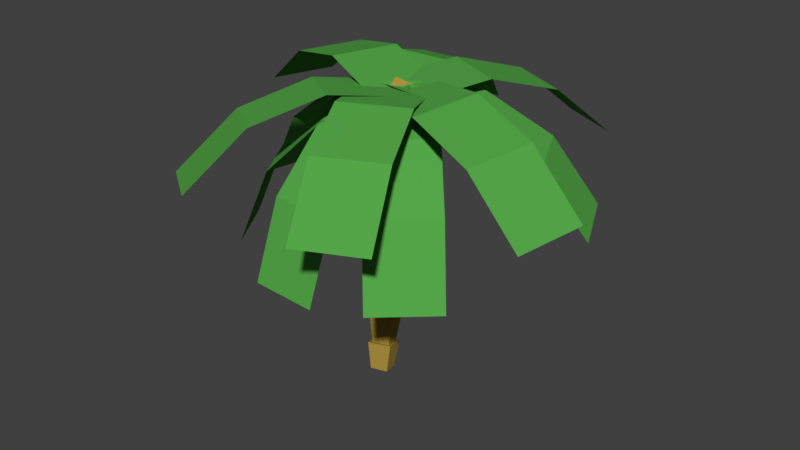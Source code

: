 # Source: Palm_Tree_1.blend  (saved by Blender 2.79.0; exported with 4.5.12 LTS)
import bpy
from mathutils import Matrix  # noqa: F401  (used for matrix-valued properties, if any)

bpy.ops.wm.read_factory_settings(use_empty=True)
scene = bpy.context.scene
scene.name = 'Scene'

# ---- collections
col_collection_1 = bpy.data.collections.new('Collection 1'); scene.collection.children.link(col_collection_1)

# ---- materials (node trees are filled in below, after node groups)
mat_wood_palm_tree = bpy.data.materials.new('Wood_Palm_Tree')
mat_wood_palm_tree.alpha_threshold = 0.0
mat_wood_palm_tree.roughness = 0.5
mat_leaf_palm_tree = bpy.data.materials.new('Leaf_Palm_Tree')
mat_leaf_palm_tree.alpha_threshold = 0.0
mat_leaf_palm_tree.roughness = 0.5

# ---- material node trees
mat_wood_palm_tree.use_nodes = True; mat_wood_palm_tree.node_tree.nodes.clear()
_N = mat_wood_palm_tree.node_tree.nodes; _L = mat_wood_palm_tree.node_tree.links
n0 = _N.new('ShaderNodeOutputMaterial'); n0.name = 'Material Output'; n0.location = (300, 300)
n1 = _N.new('ShaderNodeBsdfDiffuse'); n1.name = 'Diffuse BSDF'; n1.location = (10, 300)
n1.inputs[0].default_value = (0.3931, 0.271, 0.0506, 1.0)
_L.new(n1.outputs[0], n0.inputs[0])
n0.is_active_output = True
mat_leaf_palm_tree.use_nodes = True; mat_leaf_palm_tree.node_tree.nodes.clear()
_N = mat_leaf_palm_tree.node_tree.nodes; _L = mat_leaf_palm_tree.node_tree.links
n0 = _N.new('ShaderNodeOutputMaterial'); n0.name = 'Material Output'; n0.location = (300, 300)
n1 = _N.new('ShaderNodeBsdfDiffuse'); n1.name = 'Diffuse BSDF'; n1.location = (10, 300)
n1.inputs[0].default_value = (0.09077, 0.3844, 0.06655, 1.0)
_L.new(n1.outputs[0], n0.inputs[0])
n0.is_active_output = True

# ---- world
world_world = bpy.data.worlds.new('World'); scene.world = world_world
world_world.color = (0.05088, 0.05088, 0.05088)
world_world.use_sun_shadow = False
world_world.sun_shadow_jitter_overblur = 0.0
world_world.cycles.sampling_method = 'MANUAL'

# ---- meshes
me_cube = bpy.data.meshes.new('Cube')
me_cube.from_pydata([(-0.08979, -0.09411, -0.001871), (-0.1264, -0.07915, 0.1988), (-0.1235, 0.02746, -0.0264), (-0.1717, 0.08571, 0.1534), (0.03396, -0.05951, -0.0002416), (0.0435, -0.03037, 0.2064), (0.0002963, 0.06206, -0.02477), (-0.001795, 0.1345, 0.161), (-0.1093, -0.04993, 0.1936), (-0.1544, -0.02518, 0.3916), (-0.1422, 0.06983, 0.1606), (-0.1979, 0.1362, 0.3336), (0.01407, -0.0145, 0.1991), (0.01467, 0.0252, 0.405), (-0.01883, 0.1053, 0.1661), (-0.02883, 0.1866, 0.3471), (-0.1372, 0.00378, 0.3855), (-0.1929, 0.04072, 0.579), (-0.1688, 0.121, 0.3434), (-0.2338, 0.1976, 0.5081), (-0.0144, 0.04038, 0.3952), (-0.02511, 0.09321, 0.5984), (-0.046, 0.1576, 0.3532), (-0.06596, 0.2501, 0.5275), (-0.1755, 0.06936, 0.5719), (-0.2423, 0.1187, 0.7586), (-0.2052, 0.1833, 0.5205), (-0.2802, 0.2708, 0.6766), (-0.05364, 0.1075, 0.586), (-0.07592, 0.1734, 0.7833), (-0.08332, 0.2214, 0.5346), (-0.1138, 0.3255, 0.7013), (-0.2247, 0.147, 0.7508), (-0.2991, 0.2044, 0.9304), (-0.2522, 0.2574, 0.6912), (-0.3355, 0.3543, 0.8438), (-0.1039, 0.1867, 0.7687), (-0.1334, 0.2602, 0.9573), (-0.1314, 0.2972, 0.7091), (-0.1698, 0.4101, 0.8707), (-0.2814, 0.2325, 0.9223), (-0.3525, 0.2856, 1.099), (-0.3078, 0.3414, 0.8594), (-0.3929, 0.4416, 1.026), (-0.161, 0.2731, 0.9418), (-0.185, 0.3386, 1.119), (-0.1875, 0.382, 0.8789), (-0.2254, 0.4946, 1.047), (-0.3351, 0.3142, 1.092), (-0.3807, 0.3367, 1.27), (-0.3645, 0.4275, 1.039), (-0.4276, 0.505, 1.243), (-0.2135, 0.3527, 1.107), (-0.2103, 0.3841, 1.27), (-0.2428, 0.466, 1.054), (-0.2572, 0.5525, 1.243), (-0.3638, 0.3662, 1.267), (-0.3671, 0.338, 1.446), (-0.3979, 0.4885, 1.247), (-0.4091, 0.5066, 1.479), (-0.24, 0.4006, 1.267), (-0.1989, 0.3853, 1.418), (-0.2741, 0.5229, 1.247), (-0.2409, 0.5539, 1.451), (-0.3498, 0.3675, 1.446), (-0.3131, 0.2907, 1.617), (-0.3803, 0.49, 1.47), (-0.344, 0.4499, 1.688), (-0.2277, 0.4019, 1.426), (-0.15, 0.3424, 1.572), (-0.2582, 0.5244, 1.45), (-0.1809, 0.5016, 1.643), (-0.295, 0.3196, 1.621), (-0.2384, 0.2179, 1.78), (-0.3175, 0.4352, 1.672), (-0.2619, 0.3699, 1.867), (-0.1765, 0.3571, 1.588), (-0.07872, 0.2729, 1.727), (-0.199, 0.4727, 1.639), (-0.1022, 0.4249, 1.815), (-0.2198, 0.2462, 1.785), (-0.1539, 0.1327, 1.935), (-0.2369, 0.3567, 1.848), (-0.1732, 0.2805, 2.031), (-0.1038, 0.2862, 1.747), (0.003846, 0.1896, 1.879), (-0.1209, 0.3966, 1.81), (-0.01546, 0.3374, 1.974), (-0.135, 0.1607, 1.941), (-0.06428, 0.04091, 2.085), (-0.149, 0.2681, 2.01), (-0.08095, 0.186, 2.185), (-0.02037, 0.2021, 1.9), (0.09224, 0.09907, 2.027), (-0.0344, 0.3094, 1.969), (0.07557, 0.2442, 2.127)], [], [(0, 1, 3, 2), (2, 3, 7, 6), (6, 7, 5, 4), (4, 5, 1, 0), (2, 6, 4, 0), (7, 3, 1, 5), (8, 9, 11, 10), (10, 11, 15, 14), (14, 15, 13, 12), (12, 13, 9, 8), (10, 14, 12, 8), (15, 11, 9, 13), (16, 17, 19, 18), (18, 19, 23, 22), (22, 23, 21, 20), (20, 21, 17, 16), (18, 22, 20, 16), (23, 19, 17, 21), (24, 25, 27, 26), (26, 27, 31, 30), (30, 31, 29, 28), (28, 29, 25, 24), (26, 30, 28, 24), (31, 27, 25, 29), (32, 33, 35, 34), (34, 35, 39, 38), (38, 39, 37, 36), (36, 37, 33, 32), (34, 38, 36, 32), (39, 35, 33, 37), (40, 41, 43, 42), (42, 43, 47, 46), (46, 47, 45, 44), (44, 45, 41, 40), (42, 46, 44, 40), (47, 43, 41, 45), (48, 49, 51, 50), (50, 51, 55, 54), (54, 55, 53, 52), (52, 53, 49, 48), (50, 54, 52, 48), (55, 51, 49, 53), (56, 57, 59, 58), (58, 59, 63, 62), (62, 63, 61, 60), (60, 61, 57, 56), (58, 62, 60, 56), (63, 59, 57, 61), (64, 65, 67, 66), (66, 67, 71, 70), (70, 71, 69, 68), (68, 69, 65, 64), (66, 70, 68, 64), (71, 67, 65, 69), (72, 73, 75, 74), (74, 75, 79, 78), (78, 79, 77, 76), (76, 77, 73, 72), (74, 78, 76, 72), (79, 75, 73, 77), (80, 81, 83, 82), (82, 83, 87, 86), (86, 87, 85, 84), (84, 85, 81, 80), (82, 86, 84, 80), (87, 83, 81, 85), (88, 89, 91, 90), (90, 91, 95, 94), (94, 95, 93, 92), (92, 93, 89, 88), (90, 94, 92, 88), (95, 91, 89, 93)])
me_cube.materials.append(mat_wood_palm_tree)
me_cube.use_remesh_preserve_volume = False
me_cube.use_remesh_preserve_attributes = False
me_cube.use_mirror_vertex_groups = False
me_cube.update()
me_plane_001 = bpy.data.meshes.new('Plane.001')
me_plane_001.from_pydata([(-1.538, 0.4568, 1.772), (-0.0407, -0.08363, 2.115), (-1.365, 0.9375, 1.772), (0.1328, 0.3971, 2.115), (-1.087, 0.2942, 2.125), (-0.5883, 0.114, 2.24), (-0.4148, 0.5947, 2.24), (-0.9139, 0.7749, 2.125)], [], [(5, 1, 3, 6), (0, 4, 7, 2), (4, 5, 6, 7)])
me_plane_001.materials.append(mat_leaf_palm_tree)
me_plane_001.use_remesh_preserve_volume = False
me_plane_001.use_remesh_preserve_attributes = False
me_plane_001.use_mirror_vertex_groups = False
me_plane_001.update()
me_plane_002 = bpy.data.meshes.new('Plane.002')
me_plane_002.from_pydata([(-0.732, 1.489, 1.646), (-0.2148, 0.02795, 2.145), (-0.2474, 1.643, 1.594), (0.2698, 0.1816, 2.093), (-0.5596, 1.081, 2.044), (-0.3872, 0.594, 2.21), (0.0974, 0.7477, 2.158), (-0.07501, 1.235, 1.991)], [], [(5, 1, 3, 6), (0, 4, 7, 2), (4, 5, 6, 7)])
me_plane_002.materials.append(mat_leaf_palm_tree)
me_plane_002.use_remesh_preserve_volume = False
me_plane_002.use_remesh_preserve_attributes = False
me_plane_002.use_mirror_vertex_groups = False
me_plane_002.update()
me_plane_003 = bpy.data.meshes.new('Plane.003')
me_plane_003.from_pydata([(-0.6552, -1.229, 1.646), (0.2041, 0.06092, 2.145), (-1.069, -0.9336, 1.594), (-0.2094, 0.3566, 2.093), (-0.432, -0.8466, 2.044), (-0.1455, -0.4165, 2.21), (-0.559, -0.1208, 2.158), (-0.8455, -0.5509, 1.991)], [], [(5, 1, 3, 6), (0, 4, 7, 2), (4, 5, 6, 7)])
me_plane_003.materials.append(mat_leaf_palm_tree)
me_plane_003.use_remesh_preserve_volume = False
me_plane_003.use_remesh_preserve_attributes = False
me_plane_003.use_mirror_vertex_groups = False
me_plane_003.update()
me_plane_004 = bpy.data.meshes.new('Plane.004')
me_plane_004.from_pydata([(0.8339, -1.116, 1.669), (0.1679, 0.3007, 2.119), (0.3714, -1.333, 1.669), (-0.2946, 0.08321, 2.119), (0.6406, -0.7046, 2.054), (0.4186, -0.2326, 2.204), (-0.04385, -0.45, 2.204), (0.1781, -0.9221, 2.054)], [], [(5, 1, 3, 6), (0, 4, 7, 2), (4, 5, 6, 7)])
me_plane_004.materials.append(mat_leaf_palm_tree)
me_plane_004.use_remesh_preserve_volume = False
me_plane_004.use_remesh_preserve_attributes = False
me_plane_004.use_mirror_vertex_groups = False
me_plane_004.update()
me_plane_005 = bpy.data.meshes.new('Plane.005')
me_plane_005.from_pydata([(0.4377, 1.603, 1.664), (-0.2452, 0.1979, 2.123), (0.8974, 1.38, 1.664), (0.2145, -0.02544, 2.123), (0.2402, 1.197, 2.052), (0.01257, 0.7284, 2.205), (0.4722, 0.505, 2.205), (0.6999, 0.9734, 2.052)], [], [(5, 1, 3, 6), (0, 4, 7, 2), (4, 5, 6, 7)])
me_plane_005.materials.append(mat_leaf_palm_tree)
me_plane_005.use_remesh_preserve_volume = False
me_plane_005.use_remesh_preserve_attributes = False
me_plane_005.use_mirror_vertex_groups = False
me_plane_005.update()
me_plane_006 = bpy.data.meshes.new('Plane.006')
me_plane_006.from_pydata([(1.502, 0.03936, 1.646), (-0.009268, 0.3848, 2.145), (1.372, -0.4522, 1.594), (-0.1389, -0.1068, 2.093), (1.065, 0.1122, 2.044), (0.5612, 0.2274, 2.21), (0.4315, -0.2642, 2.158), (0.9353, -0.3793, 1.991)], [], [(5, 1, 3, 6), (0, 4, 7, 2), (4, 5, 6, 7)])
me_plane_006.materials.append(mat_leaf_palm_tree)
me_plane_006.use_remesh_preserve_volume = False
me_plane_006.use_remesh_preserve_attributes = False
me_plane_006.use_mirror_vertex_groups = False
me_plane_006.update()
me_plane_007 = bpy.data.meshes.new('Plane.007')
me_plane_007.from_pydata([(0.144, -0.9347, 0.9801), (0.2147, 0.1982, 2.148), (-0.366, -0.9029, 0.9801), (-0.2953, 0.23, 2.148), (0.1567, -0.732, 1.54), (0.1802, -0.3544, 1.929), (-0.3298, -0.3226, 1.929), (-0.3534, -0.7002, 1.54)], [], [(5, 1, 3, 6), (0, 4, 7, 2), (4, 5, 6, 7)])
me_plane_007.materials.append(mat_leaf_palm_tree)
me_plane_007.use_remesh_preserve_volume = False
me_plane_007.use_remesh_preserve_attributes = False
me_plane_007.use_mirror_vertex_groups = False
me_plane_007.update()
me_plane_008 = bpy.data.meshes.new('Plane.008')
me_plane_008.from_pydata([(-0.8397, -0.6098, 1.008), (0.1532, -0.000812, 2.146), (-1.107, -0.1741, 1.008), (-0.114, 0.4348, 2.146), (-0.6544, -0.4961, 1.562), (-0.3235, -0.2931, 1.942), (-0.5906, 0.1425, 1.942), (-0.9216, -0.06046, 1.562)], [], [(5, 1, 3, 6), (0, 4, 7, 2), (4, 5, 6, 7)])
me_plane_008.materials.append(mat_leaf_palm_tree)
me_plane_008.use_remesh_preserve_volume = False
me_plane_008.use_remesh_preserve_attributes = False
me_plane_008.use_mirror_vertex_groups = False
me_plane_008.update()
me_plane_009 = bpy.data.meshes.new('Plane.009')
me_plane_009.from_pydata([(-0.891, 1.184, 1.288), (-0.1664, -0.003958, 2.134), (-0.4547, 1.45, 1.288), (0.2699, 0.2622, 2.134), (-0.7156, 0.8964, 1.779), (-0.4741, 0.5004, 2.061), (-0.03783, 0.7666, 2.061), (-0.2794, 1.163, 1.779)], [], [(5, 1, 3, 6), (0, 4, 7, 2), (4, 5, 6, 7)])
me_plane_009.materials.append(mat_leaf_palm_tree)
me_plane_009.use_remesh_preserve_volume = False
me_plane_009.use_remesh_preserve_attributes = False
me_plane_009.use_mirror_vertex_groups = False
me_plane_009.update()
me_plane_010 = bpy.data.meshes.new('Plane.010')
me_plane_010.from_pydata([(1.074, 0.9803, 1.306), (-0.1517, 0.3317, 2.159), (1.283, 0.5168, 1.254), (0.05701, -0.1318, 2.107), (0.7919, 0.7975, 1.797), (0.3832, 0.5813, 2.082), (0.5919, 0.1178, 2.029), (1.001, 0.334, 1.745)], [], [(5, 1, 3, 6), (0, 4, 7, 2), (4, 5, 6, 7)])
me_plane_010.materials.append(mat_leaf_palm_tree)
me_plane_010.use_remesh_preserve_volume = False
me_plane_010.use_remesh_preserve_attributes = False
me_plane_010.use_mirror_vertex_groups = False
me_plane_010.update()
me_plane_011 = bpy.data.meshes.new('Plane.011')
me_plane_011.from_pydata([(-0.09914, 1.404, 1.161), (-0.2448, 0.1178, 2.148), (0.4087, 1.347, 1.161), (0.263, 0.06027, 2.148), (-0.131, 1.123, 1.684), (-0.1795, 0.6939, 2.013), (0.3283, 0.6364, 2.013), (0.3768, 1.065, 1.684)], [], [(5, 1, 3, 6), (0, 4, 7, 2), (4, 5, 6, 7)])
me_plane_011.materials.append(mat_leaf_palm_tree)
me_plane_011.use_remesh_preserve_volume = False
me_plane_011.use_remesh_preserve_attributes = False
me_plane_011.use_mirror_vertex_groups = False
me_plane_011.update()
me_plane_012 = bpy.data.meshes.new('Plane.012')
me_plane_012.from_pydata([(0.9234, -0.5309, 1.054), (0.12, 0.361, 2.154), (0.5437, -0.8729, 1.054), (-0.2597, 0.01897, 2.154), (0.7662, -0.3563, 1.601), (0.4984, -0.05901, 1.968), (0.1187, -0.4011, 1.968), (0.3865, -0.6984, 1.601)], [], [(5, 1, 3, 6), (0, 4, 7, 2), (4, 5, 6, 7)])
me_plane_012.materials.append(mat_leaf_palm_tree)
me_plane_012.use_remesh_preserve_volume = False
me_plane_012.use_remesh_preserve_attributes = False
me_plane_012.use_mirror_vertex_groups = False
me_plane_012.update()
me_plane_013 = bpy.data.meshes.new('Plane.013')
me_plane_013.from_pydata([(-1.281, 0.1648, 1.171), (0.007673, -0.06794, 2.139), (-1.19, 0.6678, 1.171), (0.09853, 0.435, 2.139), (-0.9944, 0.1131, 1.69), (-0.5649, 0.03549, 2.013), (-0.474, 0.5384, 2.013), (-0.9036, 0.616, 1.69)], [], [(5, 1, 3, 6), (0, 4, 7, 2), (4, 5, 6, 7)])
me_plane_013.materials.append(mat_leaf_palm_tree)
me_plane_013.use_remesh_preserve_volume = False
me_plane_013.use_remesh_preserve_attributes = False
me_plane_013.use_mirror_vertex_groups = False
me_plane_013.update()

# ---- objects
ob_cube_001 = bpy.data.objects.new('Cube.001', me_cube)
ob_plane_001 = bpy.data.objects.new('Plane.001', me_plane_001)
ob_plane_002 = bpy.data.objects.new('Plane.002', me_plane_002)
ob_plane_003 = bpy.data.objects.new('Plane.003', me_plane_003)
ob_plane_004 = bpy.data.objects.new('Plane.004', me_plane_004)
ob_plane_005 = bpy.data.objects.new('Plane.005', me_plane_005)
ob_plane_006 = bpy.data.objects.new('Plane.006', me_plane_006)
ob_plane_007 = bpy.data.objects.new('Plane.007', me_plane_007)
ob_plane_008 = bpy.data.objects.new('Plane.008', me_plane_008)
ob_plane_009 = bpy.data.objects.new('Plane.009', me_plane_009)
ob_plane_010 = bpy.data.objects.new('Plane.010', me_plane_010)
ob_plane_011 = bpy.data.objects.new('Plane.011', me_plane_011)
ob_plane_012 = bpy.data.objects.new('Plane.012', me_plane_012)
ob_plane_013 = bpy.data.objects.new('Plane.013', me_plane_013)

# ---- transforms, parenting, visibility, modifiers, constraints
ob_cube_001.location = (0.0, 0.0, 0.0)
ob_cube_001.lineart.crease_threshold = 0.0
ob_plane_001.location = (0.0, 0.0, 0.0)
ob_plane_001.lineart.crease_threshold = 0.0
ob_plane_002.location = (0.0, 0.0, 0.0)
ob_plane_002.lineart.crease_threshold = 0.0
ob_plane_003.location = (0.0, 0.0, 0.0)
ob_plane_003.lineart.crease_threshold = 0.0
ob_plane_004.location = (0.0, 0.0, 0.0)
ob_plane_004.lineart.crease_threshold = 0.0
ob_plane_005.location = (0.0, 0.0, 0.0)
ob_plane_005.lineart.crease_threshold = 0.0
ob_plane_006.location = (0.0, 0.0, 0.0)
ob_plane_006.lineart.crease_threshold = 0.0
ob_plane_007.location = (0.0, 0.0, 0.0)
ob_plane_007.lineart.crease_threshold = 0.0
ob_plane_008.location = (0.0, 0.0, 0.0)
ob_plane_008.lineart.crease_threshold = 0.0
ob_plane_009.location = (0.0, 0.0, 0.0)
ob_plane_009.lineart.crease_threshold = 0.0
ob_plane_010.location = (0.0, 0.0, 0.0)
ob_plane_010.lineart.crease_threshold = 0.0
ob_plane_011.location = (0.0, 0.0, 0.0)
ob_plane_011.lineart.crease_threshold = 0.0
ob_plane_012.location = (0.0, 0.0, 0.0)
ob_plane_012.lineart.crease_threshold = 0.0
ob_plane_013.location = (0.0, 0.0, 0.0)
ob_plane_013.lineart.crease_threshold = 0.0

# ---- collection membership
col_collection_1.objects.link(ob_cube_001)
col_collection_1.objects.link(ob_plane_001)
col_collection_1.objects.link(ob_plane_002)
col_collection_1.objects.link(ob_plane_003)
col_collection_1.objects.link(ob_plane_004)
col_collection_1.objects.link(ob_plane_005)
col_collection_1.objects.link(ob_plane_006)
col_collection_1.objects.link(ob_plane_007)
col_collection_1.objects.link(ob_plane_008)
col_collection_1.objects.link(ob_plane_009)
col_collection_1.objects.link(ob_plane_010)
col_collection_1.objects.link(ob_plane_011)
col_collection_1.objects.link(ob_plane_012)
col_collection_1.objects.link(ob_plane_013)

# ---- scene / render settings (as saved in the file)
scene.frame_start = 1; scene.frame_end = 250; scene.frame_set(1)
scene.render.engine = 'CYCLES'
scene.render.resolution_percentage = 50
scene.render.dither_intensity = 0.0
scene.cycles.use_denoising = False
scene.cycles.samples = 128
scene.cycles.sampling_pattern = 'TABULATED_SOBOL'
scene.cycles.use_adaptive_sampling = False
scene.cycles.use_light_tree = False
scene.cycles.blur_glossy = 0.0
scene.cycles.sample_clamp_indirect = 0.0
scene.view_settings.view_transform = 'Standard'
bpy.context.view_layer.update()

# ---- added for rendering (the .blend has no active camera and no usable light): camera, sun
cam_auto = bpy.data.cameras.new('AutoCamera')
cam_auto.lens = 50.0
cam_auto.sensor_width = 36.0
cam_auto.clip_end = 1000.0
ob_auto_camera = bpy.data.objects.new('AutoCamera', cam_auto)
scene.collection.objects.link(ob_auto_camera)
ob_auto_camera.location = (4.44158, -5.19659, 4.67429)
ob_auto_camera.rotation_euler = (1.09748, -7.21219e-08, 0.694738)
scene.camera = ob_auto_camera
light_auto_sun = bpy.data.lights.new('AutoSun', 'SUN')
light_auto_sun.energy = 3.0
light_auto_sun.angle = 0.0523599
ob_auto_sun = bpy.data.objects.new('AutoSun', light_auto_sun)
scene.collection.objects.link(ob_auto_sun)
ob_auto_sun.rotation_euler = (0.872665, 0.174533, 0.523599)
bpy.context.view_layer.update()
